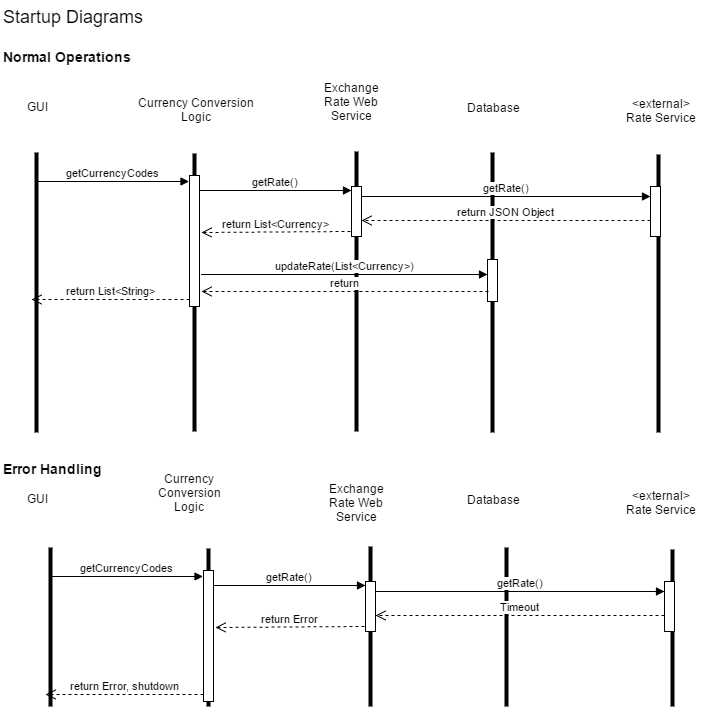

The diagram above was exported from draw.io. Its source (the exported page's mxGraphModel, read from the mxfile embedded in the PNG):
<mxGraphModel dx="790" dy="1074" grid="1" gridSize="10" guides="1" tooltips="1" connect="1" arrows="1" fold="1" page="1" pageScale="1" pageWidth="826" pageHeight="1169" background="#ffffff" math="0" shadow="0">
  <root>
    <mxCell id="0" />
    <mxCell id="1" parent="0" />
    <mxCell id="5" value="" style="line;direction=south;html=1;" parent="1" vertex="1">
      <mxGeometry x="110" y="206" width="10" height="280" as="geometry" />
    </mxCell>
    <mxCell id="7" value="GUI" style="text;html=1;strokeColor=none;fillColor=none;align=center;verticalAlign=middle;whiteSpace=wrap;overflow=hidden;" parent="1" vertex="1">
      <mxGeometry x="80" y="150" width="70" height="20" as="geometry" />
    </mxCell>
    <mxCell id="8" value="Database" style="text;html=1;strokeColor=none;fillColor=none;align=center;verticalAlign=middle;whiteSpace=wrap;overflow=hidden;" parent="1" vertex="1">
      <mxGeometry x="533" y="151" width="77" height="20" as="geometry" />
    </mxCell>
    <mxCell id="9" value="Exchange Rate Web Service&lt;br&gt;" style="text;html=1;strokeColor=none;fillColor=none;align=center;verticalAlign=middle;whiteSpace=wrap;overflow=hidden;" parent="1" vertex="1">
      <mxGeometry x="390" y="130" width="80" height="50" as="geometry" />
    </mxCell>
    <mxCell id="10" value="" style="line;direction=south;html=1;" parent="1" vertex="1">
      <mxGeometry x="430" y="205" width="10" height="280" as="geometry" />
    </mxCell>
    <mxCell id="11" value="" style="line;direction=south;html=1;" parent="1" vertex="1">
      <mxGeometry x="566" y="206" width="10" height="280" as="geometry" />
    </mxCell>
    <mxCell id="14" value="Currency Conversion Logic" style="text;html=1;strokeColor=none;fillColor=none;align=center;verticalAlign=middle;whiteSpace=wrap;overflow=hidden;" parent="1" vertex="1">
      <mxGeometry x="214" y="140" width="122" height="45" as="geometry" />
    </mxCell>
    <mxCell id="15" value="" style="line;direction=south;html=1;" parent="1" vertex="1">
      <mxGeometry x="268" y="207" width="10" height="278" as="geometry" />
    </mxCell>
    <mxCell id="25" value="getCurrencyCodes" style="html=1;verticalAlign=bottom;endArrow=block;exitX=0.121;exitY=0.45;exitPerimeter=0;entryX=-0.05;entryY=0.084;entryPerimeter=0;" parent="1" edge="1">
      <mxGeometry relative="1" as="geometry">
        <mxPoint x="115.5" y="235" as="sourcePoint" />
        <mxPoint x="267.5" y="235" as="targetPoint" />
      </mxGeometry>
    </mxCell>
    <mxCell id="26" value="return List&amp;lt;String&amp;gt;" style="html=1;verticalAlign=bottom;endArrow=open;dashed=1;endSize=8;exitX=0;exitY=0.95;" parent="1" source="24" edge="1">
      <mxGeometry relative="1" as="geometry">
        <mxPoint x="110" y="353" as="targetPoint" />
      </mxGeometry>
    </mxCell>
    <mxCell id="24" value="" style="html=1;points=[];perimeter=orthogonalPerimeter;" parent="1" vertex="1">
      <mxGeometry x="268" y="229" width="10" height="131" as="geometry" />
    </mxCell>
    <mxCell id="31" value="" style="html=1;points=[];perimeter=orthogonalPerimeter;" parent="1" vertex="1">
      <mxGeometry x="566" y="313" width="10" height="42" as="geometry" />
    </mxCell>
    <mxCell id="32" value="updateRate(List&amp;lt;Currency&amp;gt;)" style="html=1;verticalAlign=bottom;endArrow=block;entryX=0;entryY=0;" parent="1" edge="1">
      <mxGeometry relative="1" as="geometry">
        <mxPoint x="280" y="328" as="sourcePoint" />
        <mxPoint x="566" y="328" as="targetPoint" />
      </mxGeometry>
    </mxCell>
    <mxCell id="33" value="return" style="html=1;verticalAlign=bottom;endArrow=open;dashed=1;endSize=8;exitX=0.1;exitY=0.762;entryX=1.2;entryY=0.809;entryPerimeter=0;exitPerimeter=0;" parent="1" source="31" edge="1">
      <mxGeometry relative="1" as="geometry">
        <mxPoint x="280" y="345" as="targetPoint" />
      </mxGeometry>
    </mxCell>
    <mxCell id="35" value="&lt;font style=&quot;font-size: 18px&quot;&gt;Startup Diagrams&lt;/font&gt;" style="text;html=1;strokeColor=none;fillColor=none;align=left;verticalAlign=middle;whiteSpace=wrap;overflow=hidden;" parent="1" vertex="1">
      <mxGeometry x="80" y="55" width="160" height="30" as="geometry" />
    </mxCell>
    <mxCell id="36" value="&lt;b&gt;&lt;font style=&quot;font-size: 14px&quot;&gt;Normal Operations&lt;/font&gt;&lt;/b&gt;" style="text;html=1;strokeColor=none;fillColor=none;align=left;verticalAlign=middle;whiteSpace=wrap;overflow=hidden;rounded=0;" parent="1" vertex="1">
      <mxGeometry x="80" y="100" width="180" height="20" as="geometry" />
    </mxCell>
    <mxCell id="40" value="GUI" style="text;html=1;strokeColor=none;fillColor=none;align=center;verticalAlign=middle;whiteSpace=wrap;overflow=hidden;" parent="1" vertex="1">
      <mxGeometry x="80" y="542" width="70" height="20" as="geometry" />
    </mxCell>
    <mxCell id="41" value="Database" style="text;html=1;strokeColor=none;fillColor=none;align=center;verticalAlign=middle;whiteSpace=wrap;overflow=hidden;" parent="1" vertex="1">
      <mxGeometry x="533" y="543" width="77" height="20" as="geometry" />
    </mxCell>
    <mxCell id="42" value="Currency Conversion Logic" style="text;html=1;strokeColor=none;fillColor=none;align=center;verticalAlign=middle;whiteSpace=wrap;overflow=hidden;" parent="1" vertex="1">
      <mxGeometry x="228" y="520" width="80" height="52" as="geometry" />
    </mxCell>
    <mxCell id="45" value="Exchange Rate Web Service" style="text;html=1;strokeColor=none;fillColor=none;align=center;verticalAlign=middle;whiteSpace=wrap;overflow=hidden;" parent="1" vertex="1">
      <mxGeometry x="395" y="533" width="80" height="45" as="geometry" />
    </mxCell>
    <mxCell id="56" value="&lt;b&gt;&lt;font style=&quot;font-size: 14px&quot;&gt;Error Handling&lt;/font&gt;&lt;/b&gt;" style="text;html=1;resizable=0;points=[];autosize=1;align=left;verticalAlign=top;spacingTop=-4;" parent="1" vertex="1">
      <mxGeometry x="80" y="512" width="110" height="20" as="geometry" />
    </mxCell>
    <mxCell id="57" value="&amp;lt;external&amp;gt;&lt;div&gt;Rate Service&lt;/div&gt;" style="text;html=1;strokeColor=none;fillColor=none;align=center;verticalAlign=middle;whiteSpace=wrap;overflow=hidden;" parent="1" vertex="1">
      <mxGeometry x="678" y="141" width="122" height="45" as="geometry" />
    </mxCell>
    <mxCell id="58" value="" style="line;direction=south;html=1;" parent="1" vertex="1">
      <mxGeometry x="732" y="208" width="10" height="278" as="geometry" />
    </mxCell>
    <mxCell id="59" value="&amp;lt;external&amp;gt;&lt;div&gt;Rate Service&lt;/div&gt;" style="text;html=1;strokeColor=none;fillColor=none;align=center;verticalAlign=middle;whiteSpace=wrap;overflow=hidden;" parent="1" vertex="1">
      <mxGeometry x="678" y="533" width="122" height="45" as="geometry" />
    </mxCell>
    <mxCell id="61" value="" style="html=1;points=[];perimeter=orthogonalPerimeter;rounded=0;labelBackgroundColor=none;fontColor=#000000;align=left;" parent="1" vertex="1">
      <mxGeometry x="729" y="240" width="10" height="50" as="geometry" />
    </mxCell>
    <mxCell id="62" value="getRate()" style="html=1;verticalAlign=bottom;endArrow=block;entryX=0;entryY=0;fontColor=#000000;exitX=1;exitY=0.2;exitPerimeter=0;" parent="1" source="64" edge="1">
      <mxGeometry relative="1" as="geometry">
        <mxPoint x="659" y="250" as="sourcePoint" />
        <mxPoint x="729" y="250" as="targetPoint" />
      </mxGeometry>
    </mxCell>
    <mxCell id="63" value="return JSON Object" style="html=1;verticalAlign=bottom;endArrow=open;dashed=1;endSize=8;exitX=0;exitY=0.95;fontColor=#000000;entryX=1;entryY=0.68;entryPerimeter=0;" parent="1" target="64" edge="1">
      <mxGeometry relative="1" as="geometry">
        <mxPoint x="659" y="274" as="targetPoint" />
        <mxPoint x="729" y="274" as="sourcePoint" />
      </mxGeometry>
    </mxCell>
    <mxCell id="64" value="" style="html=1;points=[];perimeter=orthogonalPerimeter;rounded=0;labelBackgroundColor=none;fontColor=#000000;align=left;" parent="1" vertex="1">
      <mxGeometry x="430" y="240" width="10" height="50" as="geometry" />
    </mxCell>
    <mxCell id="65" value="getRate()" style="html=1;verticalAlign=bottom;endArrow=block;entryX=0;entryY=0;fontColor=#000000;exitX=1;exitY=0.084;exitPerimeter=0;" parent="1" edge="1">
      <mxGeometry relative="1" as="geometry">
        <mxPoint x="278" y="244" as="sourcePoint" />
        <mxPoint x="430" y="244" as="targetPoint" />
      </mxGeometry>
    </mxCell>
    <mxCell id="66" value="return List&amp;lt;Currency&amp;gt;" style="html=1;verticalAlign=bottom;endArrow=open;dashed=1;endSize=8;fontColor=#000000;entryX=1.2;entryY=0.397;entryPerimeter=0;exitX=-0.1;exitY=0.8;exitPerimeter=0;" parent="1" edge="1">
      <mxGeometry relative="1" as="geometry">
        <mxPoint x="280" y="286" as="targetPoint" />
        <mxPoint x="429" y="285" as="sourcePoint" />
      </mxGeometry>
    </mxCell>
    <mxCell id="103" value="" style="line;direction=south;html=1;" vertex="1" parent="1">
      <mxGeometry x="124" y="601" width="10" height="159" as="geometry" />
    </mxCell>
    <mxCell id="104" value="" style="line;direction=south;html=1;" vertex="1" parent="1">
      <mxGeometry x="444" y="600" width="10" height="160" as="geometry" />
    </mxCell>
    <mxCell id="105" value="" style="line;direction=south;html=1;" vertex="1" parent="1">
      <mxGeometry x="580" y="601" width="10" height="159" as="geometry" />
    </mxCell>
    <mxCell id="106" value="" style="line;direction=south;html=1;" vertex="1" parent="1">
      <mxGeometry x="282" y="602" width="10" height="158" as="geometry" />
    </mxCell>
    <mxCell id="107" value="getCurrencyCodes" style="html=1;verticalAlign=bottom;endArrow=block;exitX=0.121;exitY=0.45;exitPerimeter=0;entryX=-0.05;entryY=0.084;entryPerimeter=0;" edge="1" parent="1">
      <mxGeometry x="129.5" y="630" as="geometry">
        <mxPoint x="129.5" y="630" as="sourcePoint" />
        <mxPoint x="281.5" y="630" as="targetPoint" />
      </mxGeometry>
    </mxCell>
    <mxCell id="108" value="return Error, shutdown" style="html=1;verticalAlign=bottom;endArrow=open;dashed=1;endSize=8;exitX=0;exitY=0.95;" edge="1" source="109" parent="1">
      <mxGeometry x="124" y="748" as="geometry">
        <mxPoint x="124" y="748" as="targetPoint" />
      </mxGeometry>
    </mxCell>
    <mxCell id="109" value="" style="html=1;points=[];perimeter=orthogonalPerimeter;" vertex="1" parent="1">
      <mxGeometry x="282" y="624" width="10" height="131" as="geometry" />
    </mxCell>
    <mxCell id="113" value="" style="line;direction=south;html=1;" vertex="1" parent="1">
      <mxGeometry x="746" y="603" width="10" height="157" as="geometry" />
    </mxCell>
    <mxCell id="114" value="" style="html=1;points=[];perimeter=orthogonalPerimeter;rounded=0;labelBackgroundColor=none;fontColor=#000000;align=left;" vertex="1" parent="1">
      <mxGeometry x="743" y="635" width="10" height="50" as="geometry" />
    </mxCell>
    <mxCell id="115" value="getRate()" style="html=1;verticalAlign=bottom;endArrow=block;entryX=0;entryY=0;fontColor=#000000;exitX=1;exitY=0.2;exitPerimeter=0;" edge="1" source="117" parent="1">
      <mxGeometry x="454" y="645" as="geometry">
        <mxPoint x="673" y="645" as="sourcePoint" />
        <mxPoint x="743" y="645" as="targetPoint" />
      </mxGeometry>
    </mxCell>
    <mxCell id="116" value="Timeout" style="html=1;verticalAlign=bottom;endArrow=open;dashed=1;endSize=8;exitX=0;exitY=0.95;fontColor=#000000;entryX=1;entryY=0.68;entryPerimeter=0;" edge="1" target="117" parent="1">
      <mxGeometry x="454" y="669" as="geometry">
        <mxPoint x="673" y="669" as="targetPoint" />
        <mxPoint x="743" y="669" as="sourcePoint" />
      </mxGeometry>
    </mxCell>
    <mxCell id="117" value="" style="html=1;points=[];perimeter=orthogonalPerimeter;rounded=0;labelBackgroundColor=none;fontColor=#000000;align=left;" vertex="1" parent="1">
      <mxGeometry x="444" y="635" width="10" height="50" as="geometry" />
    </mxCell>
    <mxCell id="118" value="getRate()" style="html=1;verticalAlign=bottom;endArrow=block;entryX=0;entryY=0;fontColor=#000000;exitX=1;exitY=0.084;exitPerimeter=0;" edge="1" parent="1">
      <mxGeometry x="292" y="639" as="geometry">
        <mxPoint x="292" y="639" as="sourcePoint" />
        <mxPoint x="444" y="639" as="targetPoint" />
      </mxGeometry>
    </mxCell>
    <mxCell id="119" value="return Error" style="html=1;verticalAlign=bottom;endArrow=open;dashed=1;endSize=8;fontColor=#000000;entryX=1.2;entryY=0.397;entryPerimeter=0;exitX=-0.1;exitY=0.8;exitPerimeter=0;" edge="1" parent="1">
      <mxGeometry x="294" y="680" as="geometry">
        <mxPoint x="294" y="681" as="targetPoint" />
        <mxPoint x="443" y="680" as="sourcePoint" />
      </mxGeometry>
    </mxCell>
  </root>
</mxGraphModel>